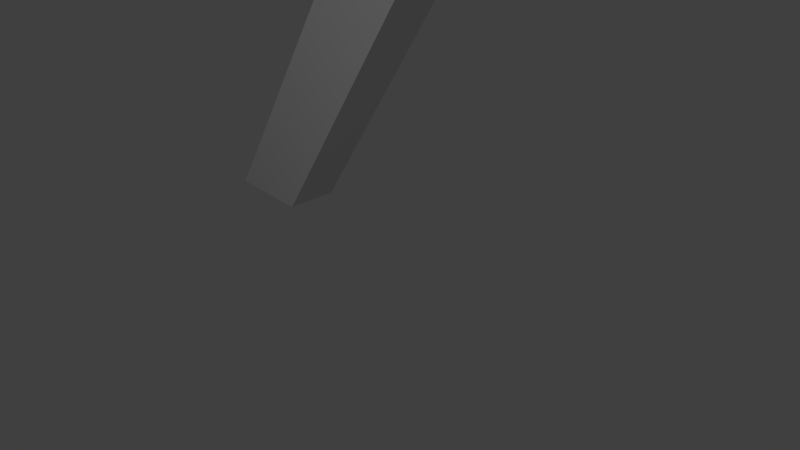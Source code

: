 # Source: Seven_complete.blend  (saved by Blender 2.62.0; exported with 4.5.12 LTS)
import bpy
from mathutils import Matrix  # noqa: F401  (used for matrix-valued properties, if any)

bpy.ops.wm.read_factory_settings(use_empty=True)
scene = bpy.context.scene
scene.name = 'Scene'

# ---- collections
col_collection_1 = bpy.data.collections.new('Collection 1'); scene.collection.children.link(col_collection_1)

# ---- materials (node trees are filled in below, after node groups)
mat_material = bpy.data.materials.new('Material')
mat_material.alpha_threshold = 0.0
mat_material.use_transparent_shadow = False
mat_material.roughness = 0.5
mat_material.line_color = (0.0, 0.0, 0.0, 1.0)

# ---- material node trees

# ---- world
world_world = bpy.data.worlds.new('World'); scene.world = world_world
world_world.color = (0.05088, 0.05088, 0.05088)
world_world.use_sun_shadow = False
world_world.sun_shadow_jitter_overblur = 0.0
world_world.cycles.sampling_method = 'MANUAL'
world_world.cycles.sample_map_resolution = 256

# ---- cameras
cam_camera = bpy.data.cameras.new('Camera')
cam_camera.clip_end = 100.0
cam_camera.lens = 35.0
cam_camera.sensor_width = 32.0
cam_camera.sensor_height = 18.0
cam_camera.ortho_scale = 7.314
cam_camera.dof.focus_distance = 0.0
cam_camera.dof.aperture_fstop = 128.0

# ---- lights
light_lamp = bpy.data.lights.new('Lamp', 'POINT')
light_lamp.transmission_factor = 0.0
light_lamp.cutoff_distance = 30.0
light_lamp.energy = 100.0
light_lamp.shadow_buffer_clip_start = 1.001
light_lamp.shadow_soft_size = 1.0
light_lamp.shadow_maximum_resolution = 0.006
light_lamp.use_absolute_resolution = True
light_lamp.cycles.use_multiple_importance_sampling = False

# ---- meshes
me_cube = bpy.data.meshes.new('Cube')
me_cube.from_pydata([(0.2843, 0.343, -3.258), (0.2843, -0.343, -3.258), (-0.686, -0.343, -3.794), (-0.686, 0.343, -3.794), (0.4898, 0.343, 4.111), (0.4898, -0.343, 4.111), (-0.4898, -0.343, 3.592), (-0.4898, 0.343, 3.592), (0.5542, 0.343, 2.912), (0.5542, -0.343, 2.912), (-0.5542, -0.343, 2.912), (-0.5542, 0.343, 2.912), (-4.046, 0.343, 0.8823), (-4.046, -0.343, 0.8823), (-3.716, 0.343, 1.762), (-3.716, -0.343, 1.762)], [], [(0, 1, 2, 3), (4, 7, 6, 5), (0, 8, 9, 1), (8, 4, 5, 9), (1, 9, 10, 2), (9, 5, 6, 10), (2, 10, 11, 3), (4, 8, 11, 7), (8, 0, 3, 11), (11, 10, 13, 12), (7, 11, 12, 14), (10, 6, 15, 13), (6, 7, 14, 15), (13, 15, 14, 12)])
_uv = me_cube.uv_layers.new(name='UVMap')
_uv.uv.foreach_set('vector', [0.1507, 0.254, 0.07081, 0.2685, 0.1289, 0.1464, 0.1575, 0.2057, 0.5795, 0.5223, 0.6347, 0.4716, 0.6779, 0.5297, 0.5837, 0.5934, 0.1507, 0.254, 0.5167, 0.4759, 0.4806, 0.5349, 0.07081, 0.2685, 0.5167, 0.4759, 0.5795, 0.5223, 0.5837, 0.5934, 0.4806, 0.5349, 0.1582, 0.4078, 0.4221, 0.8289, 0.3445, 0.8729, 0.06903, 0.4088, 0.4221, 0.8289, 0.4652, 0.9154, 0.376, 0.918, 0.3445, 0.8729, 0.1289, 0.1464, 0.6103, 0.3205, 0.6148, 0.4005, 0.1575, 0.2057, 0.5795, 0.5223, 0.5167, 0.4759, 0.6148, 0.4005, 0.6347, 0.4716, 0.5167, 0.4759, 0.1507, 0.254, 0.1575, 0.2057, 0.6148, 0.4005, 0.6148, 0.4005, 0.6103, 0.3205, 0.9646, 0.1464, 0.8996, 0.232, 0.6347, 0.4716, 0.6148, 0.4005, 0.8996, 0.232, 0.9046, 0.2687, 0.3445, 0.8729, 0.376, 0.918, 0.07753, 0.918, 0.01953, 0.8695, 0.6779, 0.5297, 0.6347, 0.4716, 0.9046, 0.2687, 0.979, 0.2875, 0.9646, 0.1464, 0.979, 0.2875, 0.9046, 0.2687, 0.8996, 0.232])
me_cube.materials.append(mat_material)
me_cube.use_remesh_preserve_volume = False
me_cube.use_remesh_preserve_attributes = False
me_cube.use_mirror_vertex_groups = False
me_cube.update()

# ---- objects
ob_cube = bpy.data.objects.new('Cube', me_cube)
ob_lamp = bpy.data.objects.new('Lamp', light_lamp)
ob_camera = bpy.data.objects.new('Camera', cam_camera)

# ---- transforms, parenting, visibility, modifiers, constraints
ob_cube.location = (0.05459, 0.1222, 3.183)
ob_cube.rotation_euler = (0.0, 0.5528, 0.0)
ob_cube.lock_rotations_4d = False
ob_cube.empty_display_type = 'ARROWS'
ob_cube.lineart.crease_threshold = 0.0
ob_lamp.location = (1.614, -5.916, 4.877)
ob_lamp.rotation_euler = (0.6503, 0.05522, 1.866)
ob_lamp.lock_rotations_4d = False
ob_lamp.empty_display_type = 'ARROWS'
ob_lamp.color = (0.0, 0.0, 0.0, 0.0)
ob_lamp.lineart.crease_threshold = 0.0
ob_camera.location = (7.481, -6.508, 5.344)
ob_camera.rotation_euler = (1.109, 0.01082, 0.8149)
ob_camera.lock_rotations_4d = False
ob_camera.empty_display_type = 'ARROWS'
ob_camera.color = (0.0, 0.0, 0.0, 0.0)
ob_camera.display_type = 'WIRE'
ob_camera.lineart.crease_threshold = 0.0

# ---- collection membership
col_collection_1.objects.link(ob_cube)
col_collection_1.objects.link(ob_lamp)
col_collection_1.objects.link(ob_camera)

# ---- scene / render settings (as saved in the file)
scene.camera = ob_camera
scene.frame_start = 1; scene.frame_end = 250; scene.frame_set(1)
scene.render.engine = 'BLENDER_EEVEE_NEXT'
scene.render.image_settings.color_mode = 'RGB'
scene.render.image_settings.compression = 90
scene.render.resolution_percentage = 50
scene.render.dither_intensity = 0.0
scene.render.bake_margin = 2
scene.render.bake_bias = 0.0
scene.cycles.use_denoising = False
scene.cycles.samples = 10
scene.cycles.sampling_pattern = 'TABULATED_SOBOL'
scene.cycles.light_sampling_threshold = 0.0
scene.cycles.use_adaptive_sampling = False
scene.cycles.use_light_tree = False
scene.cycles.blur_glossy = 0.0
scene.cycles.volume_bounces = 1
scene.cycles.pixel_filter_type = 'GAUSSIAN'
scene.cycles.sample_clamp_indirect = 0.0
scene.view_settings.view_transform = 'Standard'
bpy.context.view_layer.update()
